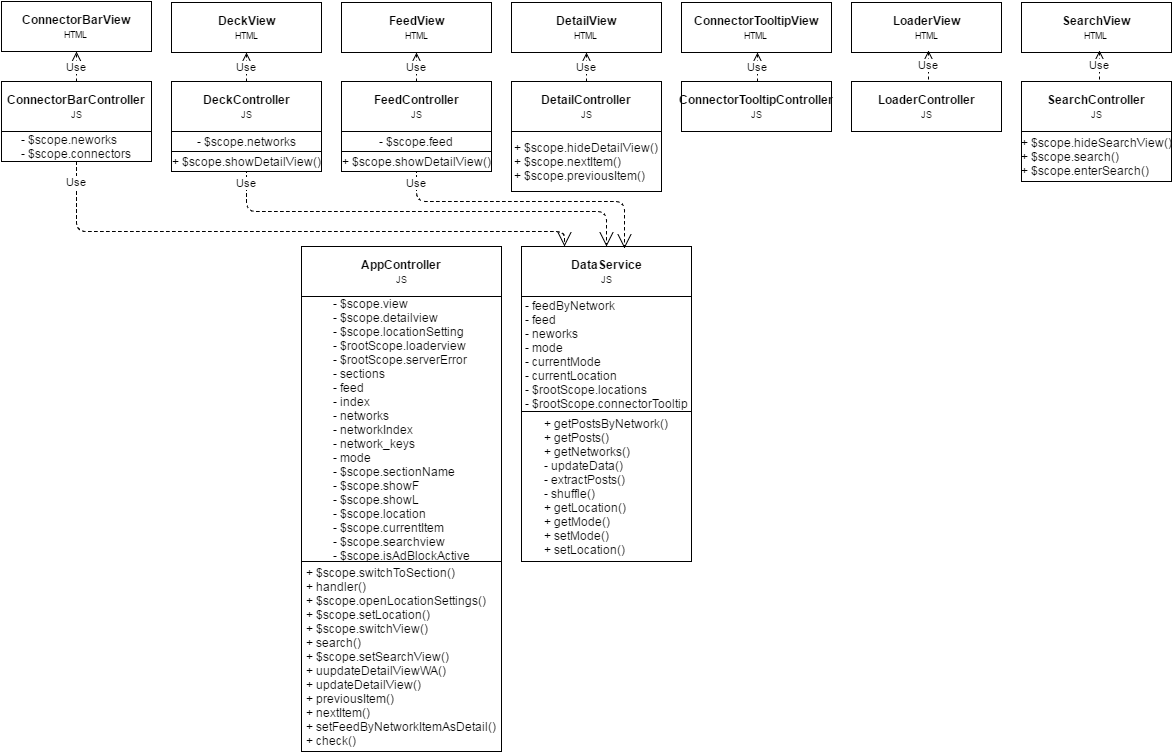

The diagram above was exported from draw.io. Its source (the exported page's mxGraphModel, read from the mxfile embedded in the PNG):
<mxGraphModel dx="1354" dy="634" grid="1" gridSize="10" guides="1" tooltips="1" connect="1" arrows="1" fold="1" page="1" pageScale="1" pageWidth="1169" pageHeight="826" background="#ffffff" math="0" shadow="0">
  <root>
    <mxCell id="0" />
    <mxCell id="1" parent="0" />
    <mxCell id="4843b0da99cf76d4-1" value="&lt;b&gt;FeedView&lt;br&gt;&lt;/b&gt;&lt;font style=&quot;font-size: 9px&quot;&gt;HTML&lt;/font&gt;" style="html=1;" vertex="1" parent="1">
      <mxGeometry x="400" y="91" width="150" height="50" as="geometry" />
    </mxCell>
    <mxCell id="4843b0da99cf76d4-2" value="&lt;b&gt;DeckView&lt;/b&gt;&lt;br&gt;&lt;font style=&quot;font-size: 9px&quot;&gt;HTML&lt;/font&gt;" style="html=1;" vertex="1" parent="1">
      <mxGeometry x="230" y="91" width="150" height="50" as="geometry" />
    </mxCell>
    <mxCell id="4843b0da99cf76d4-3" value="&lt;b&gt;ConnectorBarController&lt;br&gt;&lt;/b&gt;&lt;font style=&quot;font-size: 9px&quot;&gt;JS&lt;/font&gt;" style="html=1;" vertex="1" parent="1">
      <mxGeometry x="60" y="170" width="150" height="50" as="geometry" />
    </mxCell>
    <mxCell id="4843b0da99cf76d4-4" value="&lt;b&gt;ConnectorBarView&lt;/b&gt;&lt;br&gt;&lt;font style=&quot;font-size: 9px&quot;&gt;HTML&lt;/font&gt;" style="html=1;" vertex="1" parent="1">
      <mxGeometry x="60" y="90" width="150" height="50" as="geometry" />
    </mxCell>
    <mxCell id="4843b0da99cf76d4-5" value="&lt;font&gt;&lt;b&gt;DeckController&lt;br&gt;&lt;/b&gt;&lt;/font&gt;&lt;font style=&quot;font-size: 9px&quot;&gt;JS&lt;/font&gt;" style="html=1;" vertex="1" parent="1">
      <mxGeometry x="230" y="170" width="150" height="50" as="geometry" />
    </mxCell>
    <mxCell id="4843b0da99cf76d4-6" value="&lt;font&gt;&lt;b&gt;FeedController&lt;br&gt;&lt;/b&gt;&lt;/font&gt;&lt;font style=&quot;font-size: 9px&quot;&gt;JS&lt;/font&gt;" style="html=1;" vertex="1" parent="1">
      <mxGeometry x="400" y="170" width="150" height="50" as="geometry" />
    </mxCell>
    <mxCell id="4843b0da99cf76d4-7" value="&lt;font style=&quot;font-weight: bold&quot;&gt;DataService&lt;br&gt;&lt;/font&gt;&lt;font style=&quot;font-size: 9px&quot;&gt;JS&lt;/font&gt;" style="html=1;" vertex="1" parent="1">
      <mxGeometry x="580" y="335" width="170" height="50" as="geometry" />
    </mxCell>
    <mxCell id="4843b0da99cf76d4-15" value="Use" style="endArrow=open;endSize=12;dashed=1;html=1;strokeColor=#000000;exitX=0.5;exitY=0;entryX=0.5;entryY=1;" edge="1" parent="1" source="4843b0da99cf76d4-3" target="4843b0da99cf76d4-4">
      <mxGeometry width="160" relative="1" as="geometry">
        <mxPoint x="140" y="50" as="sourcePoint" />
        <mxPoint x="300" y="50" as="targetPoint" />
      </mxGeometry>
    </mxCell>
    <mxCell id="4843b0da99cf76d4-16" value="Use" style="endArrow=open;endSize=12;dashed=1;html=1;strokeColor=#000000;exitX=0.5;exitY=0;entryX=0.5;entryY=1;" edge="1" parent="1" source="4843b0da99cf76d4-5" target="4843b0da99cf76d4-2">
      <mxGeometry width="160" relative="1" as="geometry">
        <mxPoint x="270" y="200" as="sourcePoint" />
        <mxPoint x="430" y="200" as="targetPoint" />
      </mxGeometry>
    </mxCell>
    <mxCell id="4843b0da99cf76d4-17" value="Use" style="endArrow=open;endSize=12;dashed=1;html=1;strokeColor=#000000;exitX=0.5;exitY=0;entryX=0.5;entryY=1;" edge="1" parent="1" source="4843b0da99cf76d4-6" target="4843b0da99cf76d4-1">
      <mxGeometry x="335" y="151" width="160" as="geometry">
        <mxPoint x="335" y="180" as="sourcePoint" />
        <mxPoint x="335" y="151" as="targetPoint" />
      </mxGeometry>
    </mxCell>
    <mxCell id="4843b0da99cf76d4-18" value="&lt;b&gt;AppController&lt;br&gt;&lt;/b&gt;&lt;font style=&quot;font-size: 9px&quot;&gt;JS&lt;/font&gt;" style="html=1;" vertex="1" parent="1">
      <mxGeometry x="360" y="335" width="200" height="50" as="geometry" />
    </mxCell>
    <mxCell id="4843b0da99cf76d4-23" value="&lt;div style=&quot;text-align: left&quot;&gt;&lt;span style=&quot;line-height: 1.2&quot;&gt;- $scope.neworks&lt;/span&gt;&lt;/div&gt;&lt;div style=&quot;text-align: left&quot;&gt;&lt;span&gt;- $scope.connectors&lt;/span&gt;&lt;span&gt;&lt;br&gt;&lt;/span&gt;&lt;/div&gt;" style="html=1;" vertex="1" parent="1">
      <mxGeometry x="60" y="220" width="150" height="30" as="geometry" />
    </mxCell>
    <mxCell id="4843b0da99cf76d4-24" value="&lt;div style=&quot;text-align: right&quot;&gt;&lt;div style=&quot;text-align: left&quot;&gt;- feedByNetwork&lt;br&gt;- feed&lt;/div&gt;&lt;span style=&quot;line-height: 1.2&quot;&gt;&lt;div style=&quot;text-align: left&quot;&gt;&lt;span style=&quot;line-height: 1.2&quot;&gt;- neworks&lt;/span&gt;&lt;/div&gt;&lt;div style=&quot;text-align: left&quot;&gt;&lt;span style=&quot;line-height: 1.2&quot;&gt;- mode&lt;/span&gt;&lt;/div&gt;&lt;div style=&quot;text-align: left&quot;&gt;&lt;span style=&quot;line-height: 1.2&quot;&gt;- currentMode&lt;/span&gt;&lt;/div&gt;&lt;div style=&quot;text-align: left&quot;&gt;&lt;span style=&quot;line-height: 1.2&quot;&gt;- currentLocation&lt;/span&gt;&lt;/div&gt;&lt;div style=&quot;text-align: left&quot;&gt;&lt;span style=&quot;line-height: 1.2&quot;&gt;- $rootScope.locations&lt;/span&gt;&lt;/div&gt;&lt;div style=&quot;text-align: left&quot;&gt;&lt;span style=&quot;line-height: 1.2&quot;&gt;- $rootScope.connectorTooltip&lt;/span&gt;&lt;/div&gt;&lt;/span&gt;&lt;/div&gt;" style="html=1;" vertex="1" parent="1">
      <mxGeometry x="580" y="385" width="170" height="115" as="geometry" />
    </mxCell>
    <mxCell id="4843b0da99cf76d4-26" value="&lt;div style=&quot;text-align: right&quot;&gt;&lt;div style=&quot;text-align: left&quot;&gt;+&amp;nbsp;&lt;span&gt;getPostsByNetwork()&lt;/span&gt;&lt;/div&gt;&lt;div style=&quot;text-align: left&quot;&gt;&lt;span&gt;+ getPosts()&lt;/span&gt;&lt;/div&gt;&lt;div style=&quot;text-align: left&quot;&gt;&lt;span&gt;+ getNetworks()&lt;/span&gt;&lt;/div&gt;&lt;div style=&quot;text-align: left&quot;&gt;&lt;span&gt;- updateData()&lt;/span&gt;&lt;/div&gt;&lt;div style=&quot;text-align: left&quot;&gt;&lt;span&gt;- extractPosts()&lt;/span&gt;&lt;/div&gt;&lt;div style=&quot;text-align: left&quot;&gt;&lt;span&gt;- shuffle()&lt;/span&gt;&lt;/div&gt;&lt;div style=&quot;text-align: left&quot;&gt;+ getLocation()&lt;/div&gt;&lt;div style=&quot;text-align: left&quot;&gt;+ getMode()&lt;/div&gt;&lt;div style=&quot;text-align: left&quot;&gt;+ setMode()&lt;/div&gt;&lt;div style=&quot;text-align: left&quot;&gt;+ setLocation()&lt;/div&gt;&lt;/div&gt;" style="html=1;" vertex="1" parent="1">
      <mxGeometry x="580" y="500" width="170" height="150" as="geometry" />
    </mxCell>
    <mxCell id="4843b0da99cf76d4-27" value="&lt;div style=&quot;text-align: left&quot;&gt;&lt;span&gt;- $scope.networks&lt;/span&gt;&lt;/div&gt;" style="html=1;" vertex="1" parent="1">
      <mxGeometry x="230" y="220" width="150" height="20" as="geometry" />
    </mxCell>
    <mxCell id="4843b0da99cf76d4-28" value="&lt;div style=&quot;text-align: left&quot;&gt;&lt;span style=&quot;line-height: 1.2&quot;&gt;- $scope.feed&lt;/span&gt;&lt;/div&gt;" style="html=1;" vertex="1" parent="1">
      <mxGeometry x="400" y="220" width="150" height="20" as="geometry" />
    </mxCell>
    <mxCell id="4843b0da99cf76d4-30" value="Use" style="endArrow=open;endSize=12;dashed=1;html=1;strokeColor=#000000;entryX=0.25;entryY=0;exitX=0.5;exitY=1;" edge="1" parent="1" source="4843b0da99cf76d4-23" target="4843b0da99cf76d4-7">
      <mxGeometry x="-0.9286" width="160" relative="1" as="geometry">
        <mxPoint x="20" y="320" as="sourcePoint" />
        <mxPoint x="180" y="320" as="targetPoint" />
        <Array as="points">
          <mxPoint x="135" y="320" />
          <mxPoint x="623" y="320" />
        </Array>
        <mxPoint as="offset" />
      </mxGeometry>
    </mxCell>
    <mxCell id="4843b0da99cf76d4-31" value="Use" style="endArrow=open;endSize=12;dashed=1;html=1;strokeColor=#000000;entryX=0.5;entryY=0;exitX=0.5;exitY=1;" edge="1" parent="1" source="4843b0da99cf76d4-27" target="4843b0da99cf76d4-7">
      <mxGeometry x="-0.8621" width="160" relative="1" as="geometry">
        <mxPoint x="50" y="320" as="sourcePoint" />
        <mxPoint x="210" y="320" as="targetPoint" />
        <Array as="points">
          <mxPoint x="305" y="300" />
          <mxPoint x="665" y="300" />
        </Array>
        <mxPoint as="offset" />
      </mxGeometry>
    </mxCell>
    <mxCell id="4843b0da99cf76d4-32" value="Use" style="endArrow=open;endSize=12;dashed=1;html=1;strokeColor=#000000;entryX=0.608;entryY=0.04;exitX=0.5;exitY=1;entryPerimeter=0;" edge="1" parent="1" source="4843b0da99cf76d4-28" target="4843b0da99cf76d4-7">
      <mxGeometry x="-0.7987" width="160" relative="1" as="geometry">
        <mxPoint y="310" as="sourcePoint" />
        <mxPoint x="160" y="310" as="targetPoint" />
        <Array as="points">
          <mxPoint x="475" y="290" />
          <mxPoint x="683" y="290" />
        </Array>
        <mxPoint as="offset" />
      </mxGeometry>
    </mxCell>
    <mxCell id="4843b0da99cf76d4-33" value="&lt;div style=&quot;text-align: right&quot;&gt;&lt;div style=&quot;text-align: left&quot;&gt;&lt;span style=&quot;line-height: 1.2&quot;&gt;- $scope.view&lt;/span&gt;&lt;/div&gt;&lt;div style=&quot;text-align: left&quot;&gt;- $scope.detailview&lt;br&gt;- $scope.locationSetting&lt;/div&gt;&lt;div style=&quot;text-align: left&quot;&gt;&lt;span&gt;- $rootScope.loaderview&lt;/span&gt;&lt;br&gt;&lt;/div&gt;&lt;div style=&quot;text-align: left&quot;&gt;&lt;span&gt;- $rootScope.serverError&lt;/span&gt;&lt;span&gt;&lt;br&gt;&lt;/span&gt;&lt;/div&gt;&lt;div style=&quot;text-align: left&quot;&gt;&lt;span&gt;- sections&lt;/span&gt;&lt;/div&gt;&lt;div style=&quot;text-align: left&quot;&gt;&lt;span&gt;- feed&lt;/span&gt;&lt;/div&gt;&lt;div style=&quot;text-align: left&quot;&gt;&lt;span&gt;- index&lt;/span&gt;&lt;/div&gt;&lt;div style=&quot;text-align: left&quot;&gt;&lt;span&gt;- networks&lt;/span&gt;&lt;/div&gt;&lt;div style=&quot;text-align: left&quot;&gt;&lt;span&gt;- networkIndex&lt;/span&gt;&lt;/div&gt;&lt;div style=&quot;text-align: left&quot;&gt;&lt;span&gt;- network_keys&lt;/span&gt;&lt;/div&gt;&lt;div style=&quot;text-align: left&quot;&gt;&lt;span&gt;- mode&lt;/span&gt;&lt;/div&gt;&lt;div style=&quot;text-align: left&quot;&gt;&lt;span&gt;- $scope.sectionName&lt;/span&gt;&lt;span&gt;&lt;br&gt;&lt;/span&gt;&lt;/div&gt;&lt;div style=&quot;text-align: left&quot;&gt;&lt;span&gt;- $scope.showF&lt;/span&gt;&lt;span&gt;&lt;br&gt;&lt;/span&gt;&lt;/div&gt;&lt;div style=&quot;text-align: left&quot;&gt;&lt;span&gt;- $scope.showL&lt;/span&gt;&lt;span&gt;&lt;br&gt;&lt;/span&gt;&lt;/div&gt;&lt;div style=&quot;text-align: left&quot;&gt;&lt;span&gt;- $scope.location&lt;/span&gt;&lt;span&gt;&lt;br&gt;&lt;/span&gt;&lt;/div&gt;&lt;div style=&quot;text-align: left&quot;&gt;&lt;span&gt;- $scope.currentItem&lt;/span&gt;&lt;span&gt;&lt;br&gt;&lt;/span&gt;&lt;/div&gt;&lt;div style=&quot;text-align: left&quot;&gt;&lt;span&gt;- $scope.searchview&lt;/span&gt;&lt;span&gt;&lt;br&gt;&lt;/span&gt;&lt;/div&gt;&lt;div style=&quot;text-align: left&quot;&gt;&lt;span&gt;- $scope.isAdBlockActive&lt;/span&gt;&lt;span&gt;&lt;br&gt;&lt;/span&gt;&lt;/div&gt;&lt;/div&gt;" style="html=1;" vertex="1" parent="1">
      <mxGeometry x="360" y="385" width="200" height="265" as="geometry" />
    </mxCell>
    <mxCell id="4a1cfbd2814fc221-1" value="&lt;b&gt;DetailView&lt;br&gt;&lt;/b&gt;&lt;font style=&quot;font-size: 9px&quot;&gt;HTML&lt;/font&gt;" style="html=1;" vertex="1" parent="1">
      <mxGeometry x="570" y="91" width="150" height="50" as="geometry" />
    </mxCell>
    <mxCell id="4a1cfbd2814fc221-2" value="&lt;font&gt;&lt;b&gt;DetailController&lt;br&gt;&lt;/b&gt;&lt;/font&gt;&lt;font style=&quot;font-size: 9px&quot;&gt;JS&lt;/font&gt;" style="html=1;" vertex="1" parent="1">
      <mxGeometry x="570" y="170" width="150" height="50" as="geometry" />
    </mxCell>
    <mxCell id="4a1cfbd2814fc221-5" value="Use" style="endArrow=open;endSize=12;dashed=1;html=1;strokeColor=#000000;exitX=0.5;exitY=0;entryX=0.5;entryY=1;" edge="1" parent="1">
      <mxGeometry x="330" y="161" width="160" as="geometry">
        <mxPoint x="645" y="170" as="sourcePoint" />
        <mxPoint x="645" y="141" as="targetPoint" />
      </mxGeometry>
    </mxCell>
    <mxCell id="26fe4b054568e66e-1" value="&lt;b&gt;ConnectorTooltipView&lt;br&gt;&lt;/b&gt;&lt;font style=&quot;font-size: 9px&quot;&gt;HTML&lt;/font&gt;" style="html=1;" vertex="1" parent="1">
      <mxGeometry x="740" y="91" width="150" height="50" as="geometry" />
    </mxCell>
    <mxCell id="26fe4b054568e66e-3" value="&lt;b&gt;LoaderView&lt;br&gt;&lt;/b&gt;&lt;font style=&quot;font-size: 9px&quot;&gt;HTML&lt;/font&gt;" style="html=1;" vertex="1" parent="1">
      <mxGeometry x="910" y="91" width="150" height="50" as="geometry" />
    </mxCell>
    <mxCell id="26fe4b054568e66e-5" value="&lt;b&gt;SearchView&lt;br&gt;&lt;/b&gt;&lt;font style=&quot;font-size: 9px&quot;&gt;HTML&lt;/font&gt;" style="html=1;" vertex="1" parent="1">
      <mxGeometry x="1080" y="91" width="150" height="50" as="geometry" />
    </mxCell>
    <mxCell id="26fe4b054568e66e-6" value="&lt;b&gt;ConnectorTooltipController&lt;br&gt;&lt;/b&gt;&lt;font style=&quot;font-size: 9px&quot;&gt;JS&lt;/font&gt;" style="html=1;" vertex="1" parent="1">
      <mxGeometry x="740" y="170" width="150" height="50" as="geometry" />
    </mxCell>
    <mxCell id="26fe4b054568e66e-9" value="&lt;b&gt;LoaderController&lt;br&gt;&lt;/b&gt;&lt;font style=&quot;font-size: 9px&quot;&gt;JS&lt;/font&gt;" style="html=1;" vertex="1" parent="1">
      <mxGeometry x="910" y="170" width="150" height="50" as="geometry" />
    </mxCell>
    <mxCell id="26fe4b054568e66e-11" value="&lt;b&gt;SearchController&lt;br&gt;&lt;/b&gt;&lt;font style=&quot;font-size: 9px&quot;&gt;JS&lt;/font&gt;" style="html=1;" vertex="1" parent="1">
      <mxGeometry x="1080" y="170" width="150" height="50" as="geometry" />
    </mxCell>
    <mxCell id="26fe4b054568e66e-12" value="&lt;div style=&quot;text-align: left&quot;&gt;&lt;span style=&quot;line-height: 1.2&quot;&gt;+&amp;nbsp;&lt;/span&gt;&lt;span&gt;$scope.hideSearchView()&lt;/span&gt;&lt;/div&gt;&lt;div style=&quot;text-align: left&quot;&gt;&lt;span&gt;+&amp;nbsp;&lt;/span&gt;&lt;span&gt;$scope.search()&lt;/span&gt;&lt;/div&gt;&lt;div style=&quot;text-align: left&quot;&gt;&lt;span&gt;+ $scope.enterSearch()&lt;br&gt;&lt;/span&gt;&lt;/div&gt;" style="html=1;" vertex="1" parent="1">
      <mxGeometry x="1080" y="220" width="150" height="50" as="geometry" />
    </mxCell>
    <mxCell id="26fe4b054568e66e-14" value="Use" style="endArrow=open;endSize=12;dashed=1;html=1;strokeColor=#000000;exitX=0.5;exitY=0;entryX=0.5;entryY=1;" edge="1" parent="1">
      <mxGeometry x="501" y="161" width="160" as="geometry">
        <mxPoint x="816" y="170" as="sourcePoint" />
        <mxPoint x="816" y="141" as="targetPoint" />
      </mxGeometry>
    </mxCell>
    <mxCell id="26fe4b054568e66e-15" value="Use" style="endArrow=open;endSize=12;dashed=1;html=1;strokeColor=#000000;exitX=0.5;exitY=0;entryX=0.5;entryY=1;" edge="1" parent="1">
      <mxGeometry x="672" y="159" width="160" as="geometry">
        <mxPoint x="987" y="168" as="sourcePoint" />
        <mxPoint x="987" y="139" as="targetPoint" />
      </mxGeometry>
    </mxCell>
    <mxCell id="26fe4b054568e66e-16" value="Use" style="endArrow=open;endSize=12;dashed=1;html=1;strokeColor=#000000;exitX=0.5;exitY=0;entryX=0.5;entryY=1;" edge="1" parent="1">
      <mxGeometry x="843" y="159" width="160" as="geometry">
        <mxPoint x="1158" y="168" as="sourcePoint" />
        <mxPoint x="1158" y="139" as="targetPoint" />
      </mxGeometry>
    </mxCell>
    <mxCell id="26fe4b054568e66e-17" value="&lt;div style=&quot;text-align: left&quot;&gt;&lt;span style=&quot;line-height: 1.2&quot;&gt;+&amp;nbsp;&lt;/span&gt;&lt;span style=&quot;line-height: 1.2&quot;&gt;$scope.hideDetailView()&lt;/span&gt;&lt;br&gt;&lt;/div&gt;&lt;div style=&quot;text-align: left&quot;&gt;&lt;span&gt;+ $scope.nextItem()&lt;br&gt;&lt;/span&gt;&lt;/div&gt;&lt;div style=&quot;text-align: left&quot;&gt;&lt;span&gt;+ $scope.previousItem()&lt;/span&gt;&lt;span&gt;&lt;br&gt;&lt;/span&gt;&lt;/div&gt;" style="html=1;" vertex="1" parent="1">
      <mxGeometry x="570" y="220" width="150" height="60" as="geometry" />
    </mxCell>
    <mxCell id="26fe4b054568e66e-18" value="&lt;div style=&quot;text-align: left&quot;&gt;&lt;span style=&quot;line-height: 1.2&quot;&gt;+ $scope.showDetailView()&lt;/span&gt;&lt;/div&gt;" style="html=1;" vertex="1" parent="1">
      <mxGeometry x="400" y="240" width="150" height="20" as="geometry" />
    </mxCell>
    <mxCell id="26fe4b054568e66e-19" value="&lt;div style=&quot;text-align: left&quot;&gt;&lt;span style=&quot;line-height: 1.2&quot;&gt;+ $scope.showDetailView()&lt;/span&gt;&lt;/div&gt;" style="html=1;" vertex="1" parent="1">
      <mxGeometry x="230" y="240" width="150" height="20" as="geometry" />
    </mxCell>
    <mxCell id="26fe4b054568e66e-25" value="&lt;div style=&quot;text-align: left&quot;&gt;&lt;span style=&quot;line-height: 1.2&quot;&gt;+&amp;nbsp;&lt;/span&gt;&lt;span&gt;$scope.switchToSection()&lt;/span&gt;&lt;/div&gt;&lt;div style=&quot;text-align: left&quot;&gt;&lt;span&gt;+ handler()&lt;/span&gt;&lt;/div&gt;&lt;div style=&quot;text-align: left&quot;&gt;&lt;span&gt;+&amp;nbsp;&lt;/span&gt;&lt;span&gt;$scope.openLocationSettings()&lt;/span&gt;&lt;/div&gt;&lt;div style=&quot;text-align: left&quot;&gt;&lt;span&gt;+ $scope.setLocation()&lt;br&gt;&lt;/span&gt;&lt;/div&gt;&lt;div style=&quot;text-align: left&quot;&gt;&lt;span&gt;+ $scope.switchView()&lt;/span&gt;&lt;span&gt;&lt;br&gt;&lt;/span&gt;&lt;/div&gt;&lt;div style=&quot;text-align: left&quot;&gt;&lt;span&gt;+ search()&lt;/span&gt;&lt;/div&gt;&lt;div style=&quot;text-align: left&quot;&gt;&lt;span&gt;+ $scope.setSearchView()&lt;/span&gt;&lt;br&gt;&lt;/div&gt;&lt;div style=&quot;text-align: left&quot;&gt;&lt;span&gt;+ uupdateDetailViewWA()&lt;/span&gt;&lt;/div&gt;&lt;div style=&quot;text-align: left&quot;&gt;&lt;span&gt;+ updateDetailView()&lt;/span&gt;&lt;/div&gt;&lt;div style=&quot;text-align: left&quot;&gt;&lt;span&gt;+ previousItem()&lt;/span&gt;&lt;/div&gt;&lt;div style=&quot;text-align: left&quot;&gt;&lt;span&gt;+ nextItem()&lt;/span&gt;&lt;/div&gt;&lt;div style=&quot;text-align: left&quot;&gt;&lt;span&gt;+&amp;nbsp;&lt;/span&gt;&lt;span&gt;setFeedByNetworkItemAsDetail()&lt;/span&gt;&lt;/div&gt;&lt;div style=&quot;text-align: left&quot;&gt;&lt;span&gt;+ check()&lt;/span&gt;&lt;/div&gt;" style="html=1;" vertex="1" parent="1">
      <mxGeometry x="360" y="650" width="200" height="190" as="geometry" />
    </mxCell>
  </root>
</mxGraphModel>